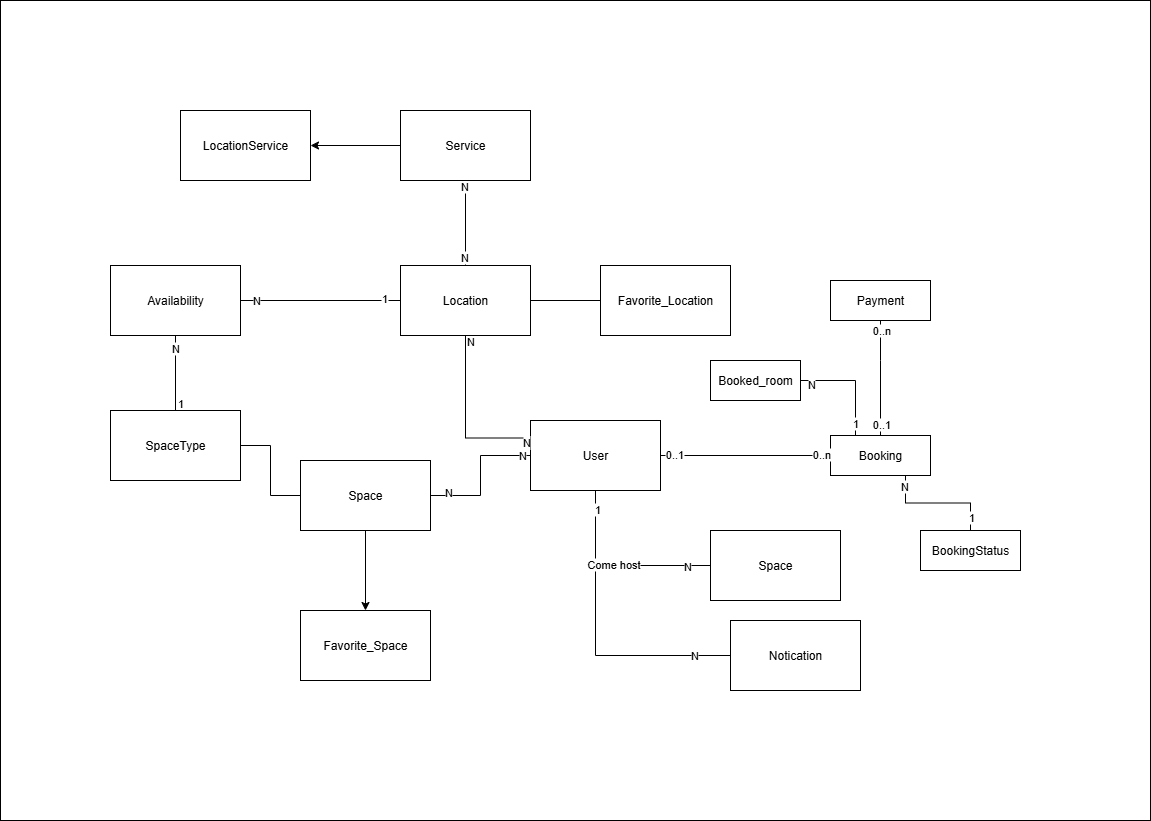

The diagram above was exported from draw.io. Its source (the exported page's mxGraphModel, read from the mxfile embedded in the PNG):
<mxGraphModel dx="2550" dy="2152" grid="1" gridSize="10" guides="1" tooltips="1" connect="1" arrows="1" fold="1" page="1" pageScale="1" pageWidth="827" pageHeight="1169" math="0" shadow="0">
  <root>
    <mxCell id="0" />
    <mxCell id="1" parent="0" />
    <mxCell id="um5vnxPGoMdRVygURrXp-59" value="" style="rounded=0;whiteSpace=wrap;html=1;" vertex="1" parent="1">
      <mxGeometry x="-500" y="-200" width="1150" height="820" as="geometry" />
    </mxCell>
    <mxCell id="2q0Rj_KtNFnMxQe9nJ74-1" value="User" style="whiteSpace=wrap;html=1;align=center;" parent="1" vertex="1">
      <mxGeometry x="30" y="220" width="130" height="70" as="geometry" />
    </mxCell>
    <mxCell id="2q0Rj_KtNFnMxQe9nJ74-3" value="Booking" style="whiteSpace=wrap;html=1;align=center;" parent="1" vertex="1">
      <mxGeometry x="330" y="235" width="100" height="40" as="geometry" />
    </mxCell>
    <mxCell id="2q0Rj_KtNFnMxQe9nJ74-5" value="Payment" style="whiteSpace=wrap;html=1;align=center;" parent="1" vertex="1">
      <mxGeometry x="330" y="80" width="100" height="40" as="geometry" />
    </mxCell>
    <mxCell id="2q0Rj_KtNFnMxQe9nJ74-6" value="" style="endArrow=none;html=1;rounded=0;exitX=1;exitY=0.5;exitDx=0;exitDy=0;entryX=0;entryY=0.5;entryDx=0;entryDy=0;" parent="1" source="2q0Rj_KtNFnMxQe9nJ74-1" target="2q0Rj_KtNFnMxQe9nJ74-3" edge="1">
      <mxGeometry relative="1" as="geometry">
        <mxPoint x="330" y="410" as="sourcePoint" />
        <mxPoint x="490" y="410" as="targetPoint" />
      </mxGeometry>
    </mxCell>
    <mxCell id="2q0Rj_KtNFnMxQe9nJ74-7" value="0..1" style="edgeLabel;html=1;align=center;verticalAlign=middle;resizable=0;points=[];" parent="2q0Rj_KtNFnMxQe9nJ74-6" vertex="1" connectable="0">
      <mxGeometry x="-0.8436" y="2" relative="1" as="geometry">
        <mxPoint as="offset" />
      </mxGeometry>
    </mxCell>
    <mxCell id="2q0Rj_KtNFnMxQe9nJ74-10" value="0..n" style="edgeLabel;html=1;align=center;verticalAlign=middle;resizable=0;points=[];" parent="2q0Rj_KtNFnMxQe9nJ74-6" vertex="1" connectable="0">
      <mxGeometry x="0.8873" y="2" relative="1" as="geometry">
        <mxPoint as="offset" />
      </mxGeometry>
    </mxCell>
    <mxCell id="2q0Rj_KtNFnMxQe9nJ74-11" value="" style="endArrow=none;html=1;rounded=0;entryX=0.5;entryY=0;entryDx=0;entryDy=0;exitX=0.5;exitY=1;exitDx=0;exitDy=0;" parent="1" source="2q0Rj_KtNFnMxQe9nJ74-5" target="2q0Rj_KtNFnMxQe9nJ74-3" edge="1">
      <mxGeometry relative="1" as="geometry">
        <mxPoint x="240" y="180" as="sourcePoint" />
        <mxPoint x="400" y="180" as="targetPoint" />
        <Array as="points">
          <mxPoint x="380" y="160" />
        </Array>
      </mxGeometry>
    </mxCell>
    <mxCell id="2q0Rj_KtNFnMxQe9nJ74-12" value="0..1" style="edgeLabel;html=1;align=center;verticalAlign=middle;resizable=0;points=[];" parent="2q0Rj_KtNFnMxQe9nJ74-11" vertex="1" connectable="0">
      <mxGeometry x="0.7999" relative="1" as="geometry">
        <mxPoint as="offset" />
      </mxGeometry>
    </mxCell>
    <mxCell id="2q0Rj_KtNFnMxQe9nJ74-13" value="0..n" style="edgeLabel;html=1;align=center;verticalAlign=middle;resizable=0;points=[];" parent="2q0Rj_KtNFnMxQe9nJ74-11" vertex="1" connectable="0">
      <mxGeometry x="-0.8404" relative="1" as="geometry">
        <mxPoint as="offset" />
      </mxGeometry>
    </mxCell>
    <mxCell id="um5vnxPGoMdRVygURrXp-56" value="" style="edgeStyle=orthogonalEdgeStyle;rounded=0;orthogonalLoop=1;jettySize=auto;html=1;endArrow=none;endFill=0;" edge="1" parent="1" source="um5vnxPGoMdRVygURrXp-1" target="2q0Rj_KtNFnMxQe9nJ74-1">
      <mxGeometry relative="1" as="geometry" />
    </mxCell>
    <mxCell id="um5vnxPGoMdRVygURrXp-57" value="N" style="edgeLabel;html=1;align=center;verticalAlign=middle;resizable=0;points=[];" vertex="1" connectable="0" parent="um5vnxPGoMdRVygURrXp-56">
      <mxGeometry x="-0.753" y="-1" relative="1" as="geometry">
        <mxPoint as="offset" />
      </mxGeometry>
    </mxCell>
    <mxCell id="um5vnxPGoMdRVygURrXp-1" value="Notication" style="whiteSpace=wrap;html=1;align=center;" vertex="1" parent="1">
      <mxGeometry x="230" y="420" width="130" height="70" as="geometry" />
    </mxCell>
    <mxCell id="um5vnxPGoMdRVygURrXp-4" value="" style="edgeStyle=orthogonalEdgeStyle;rounded=0;orthogonalLoop=1;jettySize=auto;html=1;endArrow=none;endFill=0;" edge="1" parent="1" source="um5vnxPGoMdRVygURrXp-2" target="2q0Rj_KtNFnMxQe9nJ74-1">
      <mxGeometry relative="1" as="geometry" />
    </mxCell>
    <mxCell id="um5vnxPGoMdRVygURrXp-27" value="N" style="edgeLabel;html=1;align=center;verticalAlign=middle;resizable=0;points=[];" vertex="1" connectable="0" parent="um5vnxPGoMdRVygURrXp-4">
      <mxGeometry x="0.8667" y="1" relative="1" as="geometry">
        <mxPoint as="offset" />
      </mxGeometry>
    </mxCell>
    <mxCell id="um5vnxPGoMdRVygURrXp-28" value="N" style="edgeLabel;html=1;align=center;verticalAlign=middle;resizable=0;points=[];" vertex="1" connectable="0" parent="um5vnxPGoMdRVygURrXp-4">
      <mxGeometry x="-0.7556" y="4" relative="1" as="geometry">
        <mxPoint as="offset" />
      </mxGeometry>
    </mxCell>
    <mxCell id="um5vnxPGoMdRVygURrXp-2" value="Space" style="whiteSpace=wrap;html=1;align=center;" vertex="1" parent="1">
      <mxGeometry x="-200" y="260" width="130" height="70" as="geometry" />
    </mxCell>
    <mxCell id="um5vnxPGoMdRVygURrXp-6" style="edgeStyle=orthogonalEdgeStyle;rounded=0;orthogonalLoop=1;jettySize=auto;html=1;exitX=0.5;exitY=1;exitDx=0;exitDy=0;entryX=0;entryY=0.25;entryDx=0;entryDy=0;endArrow=none;endFill=0;" edge="1" parent="1" source="um5vnxPGoMdRVygURrXp-5" target="2q0Rj_KtNFnMxQe9nJ74-1">
      <mxGeometry relative="1" as="geometry" />
    </mxCell>
    <mxCell id="um5vnxPGoMdRVygURrXp-31" value="N" style="edgeLabel;html=1;align=center;verticalAlign=middle;resizable=0;points=[];" vertex="1" connectable="0" parent="um5vnxPGoMdRVygURrXp-6">
      <mxGeometry x="0.9299" y="-3" relative="1" as="geometry">
        <mxPoint x="1" y="1" as="offset" />
      </mxGeometry>
    </mxCell>
    <mxCell id="um5vnxPGoMdRVygURrXp-32" value="N" style="edgeLabel;html=1;align=center;verticalAlign=middle;resizable=0;points=[];" vertex="1" connectable="0" parent="um5vnxPGoMdRVygURrXp-6">
      <mxGeometry x="-0.9358" y="4" relative="1" as="geometry">
        <mxPoint as="offset" />
      </mxGeometry>
    </mxCell>
    <mxCell id="um5vnxPGoMdRVygURrXp-5" value="Location" style="whiteSpace=wrap;html=1;align=center;" vertex="1" parent="1">
      <mxGeometry x="-100" y="65" width="130" height="70" as="geometry" />
    </mxCell>
    <mxCell id="um5vnxPGoMdRVygURrXp-8" value="" style="edgeStyle=orthogonalEdgeStyle;rounded=0;orthogonalLoop=1;jettySize=auto;html=1;endArrow=none;endFill=0;" edge="1" parent="1" source="um5vnxPGoMdRVygURrXp-7" target="um5vnxPGoMdRVygURrXp-5">
      <mxGeometry relative="1" as="geometry" />
    </mxCell>
    <mxCell id="um5vnxPGoMdRVygURrXp-7" value="Favorite_Location" style="whiteSpace=wrap;html=1;align=center;" vertex="1" parent="1">
      <mxGeometry x="100" y="65" width="130" height="70" as="geometry" />
    </mxCell>
    <mxCell id="um5vnxPGoMdRVygURrXp-10" value="" style="edgeStyle=orthogonalEdgeStyle;rounded=0;orthogonalLoop=1;jettySize=auto;html=1;endArrow=classic;endFill=1;exitX=0.5;exitY=1;exitDx=0;exitDy=0;" edge="1" parent="1" source="um5vnxPGoMdRVygURrXp-2" target="um5vnxPGoMdRVygURrXp-9">
      <mxGeometry relative="1" as="geometry">
        <mxPoint x="-320" y="370" as="targetPoint" />
      </mxGeometry>
    </mxCell>
    <mxCell id="um5vnxPGoMdRVygURrXp-9" value="Favorite_Space" style="whiteSpace=wrap;html=1;align=center;" vertex="1" parent="1">
      <mxGeometry x="-200" y="410" width="130" height="70" as="geometry" />
    </mxCell>
    <mxCell id="um5vnxPGoMdRVygURrXp-12" value="" style="edgeStyle=orthogonalEdgeStyle;rounded=0;orthogonalLoop=1;jettySize=auto;html=1;endArrow=none;endFill=0;" edge="1" parent="1" source="um5vnxPGoMdRVygURrXp-11" target="um5vnxPGoMdRVygURrXp-5">
      <mxGeometry relative="1" as="geometry" />
    </mxCell>
    <mxCell id="um5vnxPGoMdRVygURrXp-33" value="1" style="edgeLabel;html=1;align=center;verticalAlign=middle;resizable=0;points=[];" vertex="1" connectable="0" parent="um5vnxPGoMdRVygURrXp-12">
      <mxGeometry x="0.7857" y="3" relative="1" as="geometry">
        <mxPoint as="offset" />
      </mxGeometry>
    </mxCell>
    <mxCell id="um5vnxPGoMdRVygURrXp-34" value="N" style="edgeLabel;html=1;align=center;verticalAlign=middle;resizable=0;points=[];" vertex="1" connectable="0" parent="um5vnxPGoMdRVygURrXp-12">
      <mxGeometry x="-0.8143" y="1" relative="1" as="geometry">
        <mxPoint as="offset" />
      </mxGeometry>
    </mxCell>
    <mxCell id="um5vnxPGoMdRVygURrXp-11" value="Availability" style="whiteSpace=wrap;html=1;align=center;" vertex="1" parent="1">
      <mxGeometry x="-390" y="65" width="130" height="70" as="geometry" />
    </mxCell>
    <mxCell id="um5vnxPGoMdRVygURrXp-14" value="" style="edgeStyle=orthogonalEdgeStyle;rounded=0;orthogonalLoop=1;jettySize=auto;html=1;endArrow=none;endFill=0;" edge="1" parent="1" source="um5vnxPGoMdRVygURrXp-13" target="um5vnxPGoMdRVygURrXp-5">
      <mxGeometry relative="1" as="geometry" />
    </mxCell>
    <mxCell id="um5vnxPGoMdRVygURrXp-35" value="N" style="edgeLabel;html=1;align=center;verticalAlign=middle;resizable=0;points=[];" vertex="1" connectable="0" parent="um5vnxPGoMdRVygURrXp-14">
      <mxGeometry x="0.7857" y="-2" relative="1" as="geometry">
        <mxPoint as="offset" />
      </mxGeometry>
    </mxCell>
    <mxCell id="um5vnxPGoMdRVygURrXp-36" value="N" style="edgeLabel;html=1;align=center;verticalAlign=middle;resizable=0;points=[];" vertex="1" connectable="0" parent="um5vnxPGoMdRVygURrXp-14">
      <mxGeometry x="-0.8786" y="-2" relative="1" as="geometry">
        <mxPoint as="offset" />
      </mxGeometry>
    </mxCell>
    <mxCell id="um5vnxPGoMdRVygURrXp-13" value="Service" style="whiteSpace=wrap;html=1;align=center;" vertex="1" parent="1">
      <mxGeometry x="-100" y="-90" width="130" height="70" as="geometry" />
    </mxCell>
    <mxCell id="um5vnxPGoMdRVygURrXp-16" value="" style="edgeStyle=orthogonalEdgeStyle;rounded=0;orthogonalLoop=1;jettySize=auto;html=1;endArrow=classic;endFill=1;" edge="1" parent="1" source="um5vnxPGoMdRVygURrXp-13" target="um5vnxPGoMdRVygURrXp-15">
      <mxGeometry relative="1" as="geometry">
        <mxPoint x="-360" y="400" as="targetPoint" />
      </mxGeometry>
    </mxCell>
    <mxCell id="um5vnxPGoMdRVygURrXp-15" value="LocationService" style="whiteSpace=wrap;html=1;align=center;" vertex="1" parent="1">
      <mxGeometry x="-320" y="-90" width="130" height="70" as="geometry" />
    </mxCell>
    <mxCell id="um5vnxPGoMdRVygURrXp-18" value="" style="edgeStyle=orthogonalEdgeStyle;rounded=0;orthogonalLoop=1;jettySize=auto;html=1;endArrow=none;endFill=0;" edge="1" parent="1" source="um5vnxPGoMdRVygURrXp-17" target="um5vnxPGoMdRVygURrXp-2">
      <mxGeometry relative="1" as="geometry" />
    </mxCell>
    <mxCell id="um5vnxPGoMdRVygURrXp-19" value="" style="edgeStyle=orthogonalEdgeStyle;rounded=0;orthogonalLoop=1;jettySize=auto;html=1;endArrow=none;endFill=0;" edge="1" parent="1" source="um5vnxPGoMdRVygURrXp-17" target="um5vnxPGoMdRVygURrXp-11">
      <mxGeometry relative="1" as="geometry" />
    </mxCell>
    <mxCell id="um5vnxPGoMdRVygURrXp-37" value="1" style="edgeLabel;html=1;align=center;verticalAlign=middle;resizable=0;points=[];" vertex="1" connectable="0" parent="um5vnxPGoMdRVygURrXp-19">
      <mxGeometry x="-0.7818" y="-4" relative="1" as="geometry">
        <mxPoint as="offset" />
      </mxGeometry>
    </mxCell>
    <mxCell id="um5vnxPGoMdRVygURrXp-38" value="N" style="edgeLabel;html=1;align=center;verticalAlign=middle;resizable=0;points=[];" vertex="1" connectable="0" parent="um5vnxPGoMdRVygURrXp-19">
      <mxGeometry x="0.6727" y="1" relative="1" as="geometry">
        <mxPoint as="offset" />
      </mxGeometry>
    </mxCell>
    <mxCell id="um5vnxPGoMdRVygURrXp-17" value="SpaceType" style="whiteSpace=wrap;html=1;align=center;" vertex="1" parent="1">
      <mxGeometry x="-390" y="210" width="130" height="70" as="geometry" />
    </mxCell>
    <mxCell id="um5vnxPGoMdRVygURrXp-21" value="" style="edgeStyle=orthogonalEdgeStyle;rounded=0;orthogonalLoop=1;jettySize=auto;html=1;endArrow=none;endFill=0;entryX=0.25;entryY=0;entryDx=0;entryDy=0;" edge="1" parent="1" source="um5vnxPGoMdRVygURrXp-20" target="2q0Rj_KtNFnMxQe9nJ74-3">
      <mxGeometry relative="1" as="geometry" />
    </mxCell>
    <mxCell id="um5vnxPGoMdRVygURrXp-41" value="1" style="edgeLabel;html=1;align=center;verticalAlign=middle;resizable=0;points=[];" vertex="1" connectable="0" parent="um5vnxPGoMdRVygURrXp-21">
      <mxGeometry x="0.76" y="-1" relative="1" as="geometry">
        <mxPoint as="offset" />
      </mxGeometry>
    </mxCell>
    <mxCell id="um5vnxPGoMdRVygURrXp-42" value="N" style="edgeLabel;html=1;align=center;verticalAlign=middle;resizable=0;points=[];" vertex="1" connectable="0" parent="um5vnxPGoMdRVygURrXp-21">
      <mxGeometry x="-0.824" y="-3" relative="1" as="geometry">
        <mxPoint as="offset" />
      </mxGeometry>
    </mxCell>
    <mxCell id="um5vnxPGoMdRVygURrXp-20" value="Booked_room" style="whiteSpace=wrap;html=1;align=center;" vertex="1" parent="1">
      <mxGeometry x="210" y="160" width="90" height="40" as="geometry" />
    </mxCell>
    <mxCell id="um5vnxPGoMdRVygURrXp-23" value="" style="edgeStyle=orthogonalEdgeStyle;rounded=0;orthogonalLoop=1;jettySize=auto;html=1;endArrow=none;endFill=0;entryX=0.75;entryY=1;entryDx=0;entryDy=0;" edge="1" parent="1" source="um5vnxPGoMdRVygURrXp-22" target="2q0Rj_KtNFnMxQe9nJ74-3">
      <mxGeometry relative="1" as="geometry" />
    </mxCell>
    <mxCell id="um5vnxPGoMdRVygURrXp-43" value="1" style="edgeLabel;html=1;align=center;verticalAlign=middle;resizable=0;points=[];" vertex="1" connectable="0" parent="um5vnxPGoMdRVygURrXp-23">
      <mxGeometry x="-0.76" relative="1" as="geometry">
        <mxPoint as="offset" />
      </mxGeometry>
    </mxCell>
    <mxCell id="um5vnxPGoMdRVygURrXp-44" value="N" style="edgeLabel;html=1;align=center;verticalAlign=middle;resizable=0;points=[];" vertex="1" connectable="0" parent="um5vnxPGoMdRVygURrXp-23">
      <mxGeometry x="0.8267" y="2" relative="1" as="geometry">
        <mxPoint as="offset" />
      </mxGeometry>
    </mxCell>
    <mxCell id="um5vnxPGoMdRVygURrXp-22" value="BookingStatus" style="whiteSpace=wrap;html=1;align=center;" vertex="1" parent="1">
      <mxGeometry x="420" y="330" width="100" height="40" as="geometry" />
    </mxCell>
    <mxCell id="um5vnxPGoMdRVygURrXp-48" value="" style="edgeStyle=orthogonalEdgeStyle;rounded=0;orthogonalLoop=1;jettySize=auto;html=1;endArrow=none;endFill=0;" edge="1" parent="1" source="um5vnxPGoMdRVygURrXp-47" target="2q0Rj_KtNFnMxQe9nJ74-1">
      <mxGeometry relative="1" as="geometry" />
    </mxCell>
    <mxCell id="um5vnxPGoMdRVygURrXp-49" value="Come host" style="edgeLabel;html=1;align=center;verticalAlign=middle;resizable=0;points=[];" vertex="1" connectable="0" parent="um5vnxPGoMdRVygURrXp-48">
      <mxGeometry x="0.0364" y="-2" relative="1" as="geometry">
        <mxPoint as="offset" />
      </mxGeometry>
    </mxCell>
    <mxCell id="um5vnxPGoMdRVygURrXp-50" value="1" style="edgeLabel;html=1;align=center;verticalAlign=middle;resizable=0;points=[];" vertex="1" connectable="0" parent="um5vnxPGoMdRVygURrXp-48">
      <mxGeometry x="0.8125" y="-1" relative="1" as="geometry">
        <mxPoint as="offset" />
      </mxGeometry>
    </mxCell>
    <mxCell id="um5vnxPGoMdRVygURrXp-51" value="N" style="edgeLabel;html=1;align=center;verticalAlign=middle;resizable=0;points=[];" vertex="1" connectable="0" parent="um5vnxPGoMdRVygURrXp-48">
      <mxGeometry x="-0.75" relative="1" as="geometry">
        <mxPoint as="offset" />
      </mxGeometry>
    </mxCell>
    <mxCell id="um5vnxPGoMdRVygURrXp-47" value="Space" style="whiteSpace=wrap;html=1;align=center;" vertex="1" parent="1">
      <mxGeometry x="210" y="330" width="130" height="70" as="geometry" />
    </mxCell>
  </root>
</mxGraphModel>